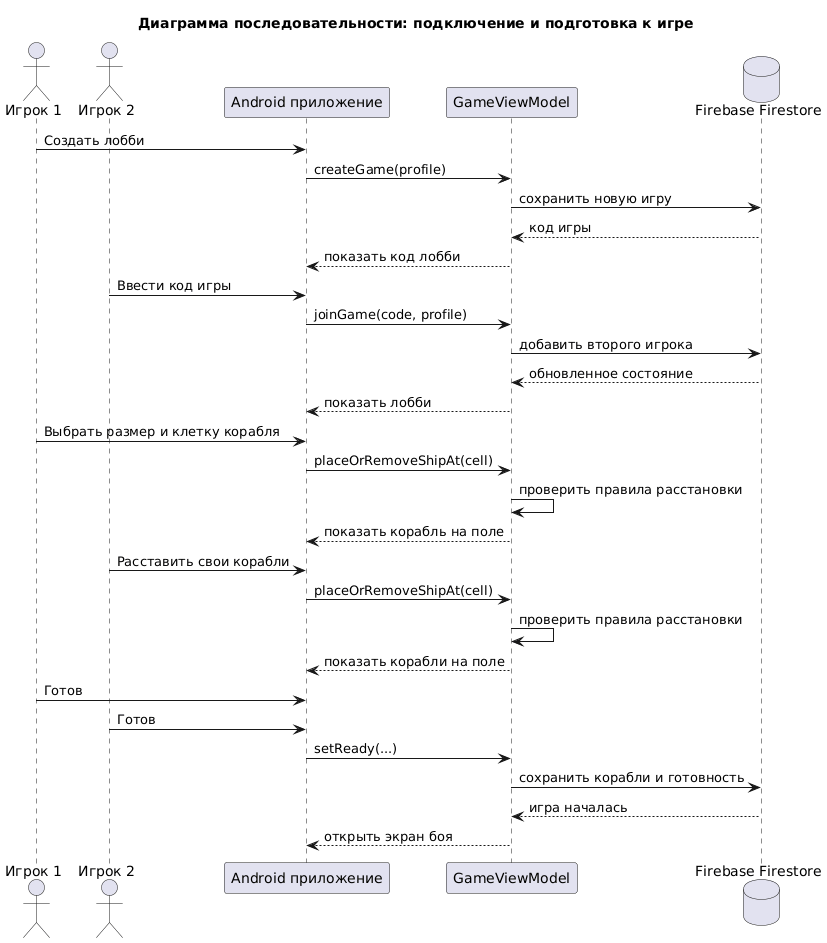

The diagram above was rendered by PlantUML. Its source (embedded in the PNG):
@startuml
title Диаграмма последовательности: подключение и подготовка к игре

actor "Игрок 1" as Player1
actor "Игрок 2" as Player2
participant "Android приложение" as App
participant "GameViewModel" as VM
database "Firebase Firestore" as DB

Player1 -> App: Создать лобби
App -> VM: createGame(profile)
VM -> DB: сохранить новую игру
DB --> VM: код игры
VM --> App: показать код лобби

Player2 -> App: Ввести код игры
App -> VM: joinGame(code, profile)
VM -> DB: добавить второго игрока
DB --> VM: обновленное состояние
VM --> App: показать лобби

Player1 -> App: Выбрать размер и клетку корабля
App -> VM: placeOrRemoveShipAt(cell)
VM -> VM: проверить правила расстановки
VM --> App: показать корабль на поле

Player2 -> App: Расставить свои корабли
App -> VM: placeOrRemoveShipAt(cell)
VM -> VM: проверить правила расстановки
VM --> App: показать корабли на поле

Player1 -> App: Готов
Player2 -> App: Готов
App -> VM: setReady(...)
VM -> DB: сохранить корабли и готовность
DB --> VM: игра началась
VM --> App: открыть экран боя
@enduml